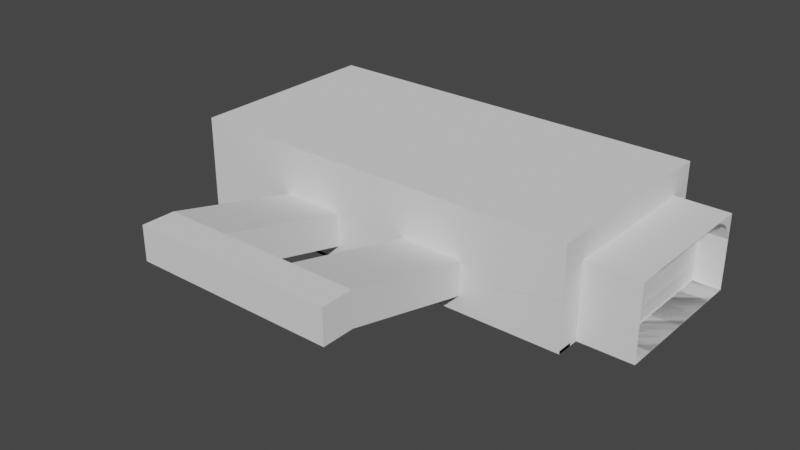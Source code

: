 # Source: unity_import_test_1.blend  (saved by Blender 2.81.16; exported with 4.5.12 LTS)
import bpy
from mathutils import Matrix  # noqa: F401  (used for matrix-valued properties, if any)

bpy.ops.wm.read_factory_settings(use_empty=True)
scene = bpy.context.scene
scene.name = 'Scene'

# ---- collections
col_collection = bpy.data.collections.new('Collection'); scene.collection.children.link(col_collection)

# ---- world
world_world = bpy.data.worlds.new('World'); scene.world = world_world
world_world.use_nodes = True; world_world.node_tree.nodes.clear()
_N = world_world.node_tree.nodes; _L = world_world.node_tree.links
n0 = _N.new('ShaderNodeOutputWorld'); n0.name = 'World Output'; n0.location = (300, 300)
n1 = _N.new('ShaderNodeBackground'); n1.name = 'Background'; n1.location = (10, 300)
n1.inputs[0].default_value = (0.05088, 0.05088, 0.05088, 1.0)
_L.new(n1.outputs[0], n0.inputs[0])
n0.is_active_output = True
world_world.color = (0.05088, 0.05088, 0.05088)
world_world.use_sun_shadow = False
world_world.sun_shadow_jitter_overblur = 0.0

# ---- meshes
me_plane_004 = bpy.data.meshes.new('Plane.004')
me_plane_004.from_pydata([(-6.163, 3.377, 0.0), (6.163, 3.377, 0.0), (-6.163, 11.38, 0.0), (6.163, 11.38, 0.0), (-6.163, -10.62, 8.0), (6.163, -10.62, 8.0), (-6.163, 11.38, 8.0), (6.163, 11.38, 8.0), (0.0, -4.0, 0.0), (0.0, 4.0, 0.0), (0.0, -4.0, 8.0), (0.0, 4.0, 8.0), (-2.0, 4.0, 0.0), (-2.0, 4.0, 8.0), (-2.0, -4.0, 0.0), (-2.149, -3.962, 7.912), (2.0, -4.0, 0.0), (2.149, -4.038, 8.088), (2.0, 4.0, 0.0), (2.0, 4.0, 8.0), (-2.149, 4.0, 0.0), (-2.149, 4.0, 8.0), (-2.149, -4.0, 0.0), (-2.149, -18.0, 8.0), (2.149, -4.0, 0.0), (2.149, -18.0, 8.0), (2.149, 4.0, 0.0), (2.149, 4.0, 8.0)], [], [(24, 26, 3, 1), (25, 5, 7, 27), (20, 2, 6, 21), (24, 1, 5, 25), (1, 3, 7, 5), (2, 0, 4, 6), (23, 22, 15), (18, 9, 11, 19), (15, 10, 11, 13), (14, 12, 9, 8), (22, 20, 12, 14), (23, 15, 13, 21), (15, 22, 8, 10), (9, 12, 13, 11), (26, 18, 19, 27), (8, 24, 17, 10), (10, 17, 19, 11), (8, 9, 18, 16), (0, 22, 23, 4), (4, 23, 21, 6), (0, 2, 20, 22), (12, 20, 21, 13), (3, 26, 27, 7), (24, 25, 17), (17, 25, 27, 19), (16, 18, 26, 24)])
_uv = me_plane_004.uv_layers.new(name='UVMap')
_uv.uv.foreach_set('vector', [0.875, 0.0, 0.875, 1.0, 1.0, 1.0, 1.0, 0.0, 0.875, 0.0, 1.0, 0.0, 1.0, 1.0, 0.875, 1.0, 0.125, 1.0, 0.0, 1.0, 0.0, 1.0, 0.125, 1.0, 0.875, 0.0, 1.0, 0.0, 1.0, 0.0, 0.875, 0.0, 1.0, 0.0, 1.0, 1.0, 1.0, 1.0, 1.0, 0.0, 0.0, 1.0, 0.0, 0.0, 0.0, 0.0, 0.0, 1.0, 0.125, 0.0, 0.125, 0.0, 0.25, 0.0, 0.75, 1.0, 0.5, 1.0, 0.5, 1.0, 0.75, 1.0, 0.25, 0.0, 0.5, 0.0, 0.5, 1.0, 0.25, 1.0, 0.25, 0.0, 0.25, 1.0, 0.5, 1.0, 0.5, 0.0, 0.125, 0.0, 0.125, 1.0, 0.25, 1.0, 0.25, 0.0, 0.125, 0.0, 0.25, 0.0, 0.25, 1.0, 0.125, 1.0, 0.25, 0.0, 0.125, 0.0, 0.0, 0.0, 0.5, 0.0, 0.5, 1.0, 0.25, 1.0, 0.25, 1.0, 0.5, 1.0, 0.875, 1.0, 0.75, 1.0, 0.75, 1.0, 0.875, 1.0, 0.0, 0.0, 0.0, 0.0, 0.75, 0.0, 0.5, 0.0, 0.5, 0.0, 0.75, 0.0, 0.75, 1.0, 0.5, 1.0, 0.5, 0.0, 0.5, 1.0, 0.75, 1.0, 0.75, 0.0, 0.0, 0.0, 0.125, 0.0, 0.125, 0.0, 0.0, 0.0, 0.0, 0.0, 0.125, 0.0, 0.125, 1.0, 0.0, 1.0, 0.0, 0.0, 0.0, 1.0, 0.125, 1.0, 0.125, 0.0, 0.25, 1.0, 0.125, 1.0, 0.125, 1.0, 0.25, 1.0, 1.0, 1.0, 0.875, 1.0, 0.875, 1.0, 1.0, 1.0, 0.875, 0.0, 0.875, 0.0, 0.75, 0.0, 0.75, 0.0, 0.875, 0.0, 0.875, 1.0, 0.75, 1.0, 0.75, 0.0, 0.75, 1.0, 0.875, 1.0, 0.875, 0.0])
me_plane_004.use_remesh_fix_poles = True
me_plane_004.use_remesh_preserve_attributes = False
me_plane_004.use_mirror_vertex_groups = False
me_plane_004.update()
me_plane_005 = bpy.data.meshes.new('Plane.005')
me_plane_005.from_pydata([(1.0, 1.0, 0.0), (-1.0, 1.0, 0.0), (1.0, -9.5, -8.0), (-1.0, -9.5, -8.0), (1.0, 1.0, -8.0), (-1.0, 1.0, -8.0)], [], [(2, 3, 5, 4), (1, 3, 2, 0), (3, 1, 5), (1, 0, 4, 5), (2, 4, 0)])
_uv = me_plane_005.uv_layers.new(name='UVMap')
_uv.uv.foreach_set('vector', [0.0, 0.0, 1.0, 0.0, 1.0, 1.0, 0.0, 1.0, 1.0, 1.0, 1.0, 0.0, 0.0, 0.0, 0.0, 1.0, 1.0, 0.0, 1.0, 1.0, 1.0, 1.0, 1.0, 1.0, 0.0, 1.0, 0.0, 1.0, 1.0, 1.0, 0.0, 0.0, 0.0, 1.0, 0.0, 1.0])
me_plane_005.use_remesh_fix_poles = True
me_plane_005.use_remesh_preserve_attributes = False
me_plane_005.use_mirror_vertex_groups = False
me_plane_005.update()
me_plane_008 = bpy.data.meshes.new('Plane.008')
me_plane_008.from_pydata([(-1.0, -2.999, 1.553e-05), (1.0, -2.999, 1.553e-05), (-1.0, 1.0, 1.553e-05), (1.0, 1.0, 1.553e-05), (-1.0, -0.9993, 1.553e-05), (-1.0, -2.048, 1.553e-05), (-1.0, 0.000337, 1.553e-05), (-1.0, -0.4995, 1.553e-05), (-1.0, -1.524, 1.553e-05), (-1.0, -2.529, 1.553e-05), (1.0, -2.529, 1.553e-05), (1.0, 0.4949, 1.553e-05), (-1.0, 0.4949, 1.553e-05), (0.0, -2.999, 1.553e-05), (0.0, 1.0, 1.553e-05), (0.0, -2.529, 3.093e-05), (0.0, 0.4949, 9.038e-05), (-0.5, 1.0, 1.553e-05), (-0.5, -0.9993, 0.0001214), (-0.5, -2.048, 2.983e-05), (-0.5, 0.000337, 9.256e-05), (-0.5, -0.4995, 0.0001214), (-0.5, -1.524, 0.0001214), (-0.5, -2.529, 2.983e-05), (-0.5, 0.4949, 9.256e-05), (-0.5, -2.999, 1.553e-05), (-1.0, 0.2476, 1.553e-05), (-0.5, 0.2476, 9.256e-05), (-1.0, 0.1148, 1.553e-05), (-0.5, 0.1148, 9.256e-05), (-0.25, -2.529, 3.038e-05), (-0.25, 0.4949, 9.147e-05), (-0.5, 0.3667, 9.256e-05), (-1.0, 0.3667, 1.553e-05), (-1.0, -2.288, 1.553e-05), (-0.5, -2.288, 2.983e-05), (-0.5, -2.168, 2.983e-05), (-1.0, -2.168, 1.553e-05), (-0.375, -2.529, 3.011e-05), (-0.375, 0.4949, 9.201e-05), (-1.0, -2.408, 1.553e-05), (-0.5, -2.408, 2.983e-05), (-0.1246, -2.529, 3.065e-05), (-0.1246, 0.4949, 9.092e-05), (1.0, -2.529, -26.87), (1.0, 0.4949, -26.87), (9.396e-08, -2.529, -26.87), (9.396e-08, 0.4949, -26.87), (-0.25, -2.529, -26.87), (-0.25, 0.4949, -26.87), (-0.375, -2.529, -26.87), (-0.375, 0.4949, -26.87), (-0.1246, -2.529, -26.87), (-0.1246, 0.4949, -26.87)], [], [(16, 11, 3, 14), (13, 1, 10, 15), (12, 24, 17, 2), (8, 22, 18, 4), (37, 36, 19, 5), (7, 21, 20, 6), (4, 18, 21, 7), (5, 19, 22, 8), (0, 25, 23, 9), (33, 32, 24, 12), (28, 29, 27, 26), (6, 20, 29, 28), (26, 27, 32, 33), (40, 41, 35, 34), (34, 35, 36, 37), (43, 31, 49, 53), (9, 23, 41, 40), (10, 11, 45, 44), (38, 30, 48, 50), (31, 39, 51, 49), (42, 15, 46, 52), (16, 43, 53, 47), (30, 42, 52, 48)])
_uv = me_plane_008.uv_layers.new(name='UVMap')
_uv.uv.foreach_set('vector', [0.5, 0.8737, 1.0, 0.8737, 1.0, 1.0, 0.5, 1.0, 0.5, 0.0, 1.0, 0.0, 1.0, 0.1175, 0.5, 0.1175, 0.0, 0.8737, 0.25, 0.8737, 0.25, 1.0, 0.0, 1.0, 0.0, 0.3689, 0.25, 0.3689, 0.25, 0.5, 0.0, 0.5, 0.0, 0.2077, 0.25, 0.2077, 0.25, 0.2377, 0.0, 0.2377, 0.0, 0.625, 0.25, 0.625, 0.25, 0.75, 0.0, 0.75, 0.0, 0.5, 0.25, 0.5, 0.25, 0.625, 0.0, 0.625, 0.0, 0.2377, 0.25, 0.2377, 0.25, 0.3689, 0.0, 0.3689, 0.0, 0.0, 0.25, 0.0, 0.25, 0.1175, 0.0, 0.1175, 0.0, 0.8416, 0.25, 0.8416, 0.25, 0.8737, 0.0, 0.8737, 0.0, 0.7786, 0.25, 0.7786, 0.25, 0.8118, 0.0, 0.8118, 0.0, 0.75, 0.25, 0.75, 0.25, 0.7786, 0.0, 0.7786, 0.0, 0.8118, 0.25, 0.8118, 0.25, 0.8416, 0.0, 0.8416, 0.0, 0.1476, 0.25, 0.1476, 0.25, 0.1776, 0.0, 0.1776, 0.0, 0.1776, 0.25, 0.1776, 0.25, 0.2077, 0.0, 0.2077, 0.4377, 0.8737, 0.375, 0.8737, 0.375, 0.8737, 0.4377, 0.8737, 0.0, 0.1175, 0.25, 0.1175, 0.25, 0.1476, 0.0, 0.1476, 0.0, 0.0, 0.0, 0.0, 0.0, 0.0, 0.0, 0.0, 0.3125, 0.1175, 0.375, 0.1175, 0.375, 0.1175, 0.3125, 0.1175, 0.375, 0.8737, 0.3125, 0.8737, 0.3125, 0.8737, 0.375, 0.8737, 0.4377, 0.1175, 0.5, 0.1175, 0.5, 0.1175, 0.4377, 0.1175, 0.5, 0.8737, 0.4377, 0.8737, 0.4377, 0.8737, 0.5, 0.8737, 0.375, 0.1175, 0.4377, 0.1175, 0.4377, 0.1175, 0.375, 0.1175])
me_plane_008.use_remesh_fix_poles = True
me_plane_008.use_remesh_preserve_attributes = False
me_plane_008.use_mirror_vertex_groups = False
me_plane_008.update()
me_plane = bpy.data.meshes.new('Plane')
me_plane.from_pydata([(-1.0, -1.0, 0.0), (1.0, -1.0, 0.0), (-1.0, 1.0, 0.0), (1.0, 1.0, 0.0), (-1.0, 0.0, 0.0), (1.0, 0.0, 0.0), (1.0, 0.5, 0.0), (-1.0, 0.5, 0.0)], [], [(7, 6, 3, 2), (0, 1, 5, 4)])
_uv = me_plane.uv_layers.new(name='UVMap')
_uv.uv.foreach_set('vector', [0.0, 0.75, 1.0, 0.75, 1.0, 1.0, 0.0, 1.0, 0.0, 0.0, 1.0, 0.0, 1.0, 0.5, 0.0, 0.5])
me_plane.use_remesh_fix_poles = True
me_plane.use_remesh_preserve_attributes = False
me_plane.use_mirror_vertex_groups = False
me_plane.update()
me_plane_002 = bpy.data.meshes.new('Plane.002')
me_plane_002.from_pydata([(-1.0, -1.0, 0.0), (1.0, -1.0, 0.0), (-1.0, 1.0, 0.0), (1.0, 1.0, 0.0), (0.0, -1.0, 0.0), (0.0, 1.0, 0.0), (-0.5, 1.0, 0.0), (-0.5, -1.0, 0.0)], [], [(4, 1, 3, 5), (0, 7, 6, 2)])
_uv = me_plane_002.uv_layers.new(name='UVMap')
_uv.uv.foreach_set('vector', [0.5, 0.0, 1.0, 0.0, 1.0, 1.0, 0.5, 1.0, 0.0, 0.0, 0.25, 0.0, 0.25, 1.0, 0.0, 1.0])
me_plane_002.use_remesh_fix_poles = True
me_plane_002.use_remesh_preserve_attributes = False
me_plane_002.use_mirror_vertex_groups = False
me_plane_002.update()
me_grid_002 = bpy.data.meshes.new('Grid.002')
me_grid_002.from_pydata([(-50.0, -50.0, 0.0), (50.0, -50.0, 0.0), (-50.0, 50.0, 0.0), (50.0, 50.0, 0.0)], [], [(0, 1, 3, 2)])
_uv = me_grid_002.uv_layers.new(name='UVMap')
_uv.uv.foreach_set('vector', [0.0, 0.0, 1.0, 0.0, 1.0, 1.0, 0.0, 1.0])
me_grid_002.use_remesh_fix_poles = True
me_grid_002.use_remesh_preserve_attributes = False
me_grid_002.use_mirror_vertex_groups = False
me_grid_002.update()
me_plane_006 = bpy.data.meshes.new('Plane.006')
me_plane_006.from_pydata([(1.0, -0.9993, 1.553e-05), (1.0, -2.048, 1.553e-05), (1.0, 0.000337, 1.553e-05), (1.0, -0.4995, 1.553e-05), (1.0, -1.524, 1.553e-05), (1.0, -2.529, 1.553e-05), (1.0, 0.4949, 1.553e-05), (0.0, -2.529, 3.093e-05), (0.0, 0.4949, 9.038e-05), (-0.5, -0.9993, 0.0001214), (-0.5, -2.048, 2.983e-05), (-0.5, 0.000337, 9.256e-05), (-0.5, -0.4995, 0.0001214), (-0.5, -1.524, 0.0001214), (-0.5, -2.529, 2.983e-05), (-0.5, 0.4949, 9.256e-05), (1.0, 0.2476, 1.553e-05), (-0.5, 0.2476, 9.256e-05), (1.0, 0.1148, 1.553e-05), (-0.5, 0.1148, 9.256e-05), (1.0, 0.3667, 1.553e-05), (-0.5, 0.3667, 9.256e-05), (-0.25, 0.3667, 9.147e-05), (1.0, -2.288, 1.553e-05), (-0.5, -2.288, 2.983e-05), (1.0, -2.168, 1.553e-05), (-0.5, -2.168, 2.983e-05), (-0.375, -2.529, 3.011e-05), (-0.375, 0.4949, 9.201e-05), (-0.375, 0.2476, 9.201e-05), (-0.375, -2.288, 3.011e-05), (1.0, -2.408, 1.553e-05), (-0.5, -2.408, 2.983e-05), (-0.25, -2.408, 3.038e-05), (1.0, -0.9993, -26.87), (1.0, -2.048, -26.87), (1.0, 0.000337, -26.87), (1.0, -0.4995, -26.87), (1.0, -1.524, -26.87), (1.0, -2.529, -26.87), (1.0, 0.4949, -26.87), (9.396e-08, -2.529, -26.87), (9.396e-08, 0.4949, -26.87), (-0.5, -0.9993, -26.87), (-0.5, -2.048, -26.87), (-0.5, 0.000337, -26.87), (-0.5, -0.4995, -26.87), (-0.5, -1.524, -26.87), (-0.5, -2.529, -26.87), (-0.5, 0.4949, -26.87), (1.0, 0.2476, -26.87), (-0.5, 0.2476, -26.87), (1.0, 0.1148, -26.87), (-0.5, 0.1148, -26.87), (-0.25, -2.529, -26.87), (-0.25, 0.4949, -26.87), (1.0, 0.3667, -26.87), (-0.5, 0.3667, -26.87), (-0.25, 0.3667, -26.87), (1.0, -2.288, -26.87), (-0.5, -2.288, -26.87), (1.0, -2.168, -26.87), (-0.5, -2.168, -26.87), (-0.375, -2.529, -26.87), (-0.375, 0.4949, -26.87), (-0.375, 0.2476, -26.87), (-0.375, -2.288, -26.87), (1.0, -2.408, -26.87), (-0.5, -2.408, -26.87), (-0.25, -2.408, -26.87), (-0.1246, -2.529, -26.87), (-0.1246, 0.4949, -26.87), (1.0, 0.4949, -13.43), (4.698e-08, 0.4949, -13.43), (1.0, -2.168, -13.43), (1.0, -2.288, -13.43), (1.0, -1.524, -13.43), (1.0, -2.048, -13.43), (1.0, -2.529, -13.43), (1.0, -2.408, -13.43), (1.0, 0.2476, -13.43), (1.0, 0.1148, -13.43), (-0.25, 0.3667, -13.43), (1.0, -0.9993, -13.43), (-0.375, 0.2476, -13.43), (1.0, 0.3667, -13.43), (-0.25, -2.408, -13.43), (-0.375, -2.288, -13.43), (1.0, 0.000337, -13.43), (4.698e-08, -2.529, -13.43), (1.0, -0.4995, -13.43), (-0.5, -1.524, -13.43), (-0.5, -0.9993, -13.43), (-0.5, -0.4995, -13.43), (-0.5, -2.048, 2.983e-05), (-0.5, -2.048, -26.87), (-0.5, -2.048, -13.43), (-0.5, 0.000337, 9.256e-05), (-0.5, 0.000337, -26.87), (-0.5, 0.000337, -13.43)], [(96, 94), (95, 96), (99, 98), (97, 99)], [(26, 24, 60, 62), (77, 76, 38, 35), (75, 74, 61, 59), (15, 21, 57, 49), (72, 73, 42, 40), (78, 79, 67, 39), (81, 80, 50, 52), (73, 82, 58, 42), (32, 14, 48, 68), (17, 19, 53, 51), (76, 83, 34, 38), (82, 84, 65, 58), (14, 27, 63, 48), (80, 85, 56, 50), (29, 11, 45, 65, 84), (28, 15, 49, 64), (21, 17, 51, 57), (10, 30, 87, 66, 44), (74, 77, 35, 61), (87, 86, 69, 66), (85, 72, 40, 56), (88, 81, 52, 36), (86, 89, 41, 69), (92, 91, 47, 43), (19, 11, 45, 53), (90, 88, 36, 37), (10, 26, 62, 44), (79, 75, 59, 67), (11, 12, 93, 46, 45), (93, 92, 43, 46), (24, 32, 68, 60), (13, 10, 44, 47, 91), (89, 78, 39, 41), (83, 90, 37, 34), (63, 54, 70, 41, 69, 66, 44, 62, 60, 68, 48), (49, 57, 51, 53, 45, 65, 58, 42, 71, 55, 64), (0, 3, 90, 83), (7, 5, 78, 89), (31, 23, 75, 79), (3, 2, 88, 90), (33, 7, 89, 86), (2, 18, 81, 88), (20, 6, 72, 85), (30, 33, 86, 87), (25, 1, 77, 74), (16, 20, 85, 80), (22, 29, 84, 82), (4, 0, 83, 76), (8, 22, 82, 73), (18, 16, 80, 81), (5, 31, 79, 78), (6, 8, 73, 72), (23, 25, 74, 75), (1, 4, 76, 77), (12, 9, 92, 93), (9, 13, 91, 92)])
_uv = me_plane_006.uv_layers.new(name='UVMap')
_uv.uv.foreach_set('vector', [0.25, 0.2077, 0.25, 0.1776, 0.25, 0.1776, 0.25, 0.2077, 0.0, 0.0, 0.0, 0.0, 0.0, 0.0, 0.0, 0.0, 0.0, 0.0, 0.0, 0.0, 0.0, 0.0, 0.0, 0.0, 0.25, 0.8737, 0.25, 0.8416, 0.25, 0.8416, 0.25, 0.8737, 1.0, 0.8737, 0.5, 0.8737, 0.5, 0.8737, 1.0, 0.8737, 0.0, 0.0, 0.0, 0.0, 0.0, 0.0, 0.0, 0.0, 0.0, 0.0, 0.0, 0.0, 0.0, 0.0, 0.0, 0.0, 0.0, 0.0, 0.0, 0.0, 0.0, 0.0, 0.0, 0.0, 0.25, 0.1476, 0.25, 0.1175, 0.25, 0.1175, 0.25, 0.1476, 0.25, 0.8118, 0.25, 0.7786, 0.25, 0.7786, 0.25, 0.8118, 0.0, 0.0, 0.0, 0.0, 0.0, 0.0, 0.0, 0.0, 0.0, 0.0, 0.0, 0.0, 0.0, 0.0, 0.0, 0.0, 0.25, 0.1175, 0.3125, 0.1175, 0.3125, 0.1175, 0.25, 0.1175, 0.0, 0.0, 0.0, 0.0, 0.0, 0.0, 0.0, 0.0, 0.0, 0.0, 0.0, 0.0, 0.0, 0.0, 0.0, 0.0, 0.0, 0.0, 0.3125, 0.8737, 0.25, 0.8737, 0.25, 0.8737, 0.3125, 0.8737, 0.25, 0.8416, 0.25, 0.8118, 0.25, 0.8118, 0.25, 0.8416, 0.0, 0.0, 0.0, 0.0, 0.0, 0.0, 0.0, 0.0, 0.0, 0.0, 0.0, 0.0, 0.0, 0.0, 0.0, 0.0, 0.0, 0.0, 0.0, 0.0, 0.0, 0.0, 0.0, 0.0, 0.0, 0.0, 0.0, 0.0, 0.0, 0.0, 0.0, 0.0, 0.0, 0.0, 0.0, 0.0, 0.0, 0.0, 0.0, 0.0, 0.0, 0.0, 0.0, 0.0, 0.0, 0.0, 0.0, 0.0, 0.0, 0.0, 0.25, 0.5, 0.25, 0.3689, 0.25, 0.3689, 0.25, 0.5, 0.25, 0.7786, 0.25, 0.75, 0.25, 0.75, 0.25, 0.7786, 0.0, 0.0, 0.0, 0.0, 0.0, 0.0, 0.0, 0.0, 0.25, 0.2377, 0.25, 0.2077, 0.25, 0.2077, 0.25, 0.2377, 0.0, 0.0, 0.0, 0.0, 0.0, 0.0, 0.0, 0.0, 0.25, 0.75, 0.25, 0.625, 0.25, 0.625, 0.25, 0.625, 0.25, 0.75, 0.25, 0.625, 0.25, 0.5, 0.25, 0.5, 0.25, 0.625, 0.25, 0.1776, 0.25, 0.1476, 0.25, 0.1476, 0.25, 0.1776, 0.25, 0.3689, 0.25, 0.2377, 0.25, 0.2377, 0.25, 0.3689, 0.25, 0.3689, 0.5, 0.1175, 1.0, 0.1175, 1.0, 0.1175, 0.5, 0.1175, 0.0, 0.0, 0.0, 0.0, 0.0, 0.0, 0.0, 0.0, 0.3125, 0.1175, 0.375, 0.1175, 0.4377, 0.1175, 0.5, 0.1175, 0.0, 0.0, 0.0, 0.0, 0.0, 0.0, 0.25, 0.2077, 0.25, 0.1776, 0.25, 0.1476, 0.25, 0.1175, 0.25, 0.8737, 0.25, 0.8416, 0.25, 0.8118, 0.25, 0.7786, 0.25, 0.75, 0.0, 0.0, 0.0, 0.0, 0.0, 0.0, 0.4377, 0.8737, 0.375, 0.8737, 0.3125, 0.8737, 0.0, 0.0, 0.0, 0.0, 0.0, 0.0, 0.0, 0.0, 0.5, 0.1175, 1.0, 0.1175, 1.0, 0.1175, 0.5, 0.1175, 0.0, 0.0, 0.0, 0.0, 0.0, 0.0, 0.0, 0.0, 0.0, 0.0, 0.0, 0.0, 0.0, 0.0, 0.0, 0.0, 0.0, 0.0, 0.0, 0.0, 0.0, 0.0, 0.0, 0.0, 0.0, 0.0, 0.0, 0.0, 0.0, 0.0, 0.0, 0.0, 0.0, 0.0, 0.0, 0.0, 0.0, 0.0, 0.0, 0.0, 0.0, 0.0, 0.0, 0.0, 0.0, 0.0, 0.0, 0.0, 0.0, 0.0, 0.0, 0.0, 0.0, 0.0, 0.0, 0.0, 0.0, 0.0, 0.0, 0.0, 0.0, 0.0, 0.0, 0.0, 0.0, 0.0, 0.0, 0.0, 0.0, 0.0, 0.0, 0.0, 0.0, 0.0, 0.0, 0.0, 0.0, 0.0, 0.0, 0.0, 0.0, 0.0, 0.0, 0.0, 0.0, 0.0, 0.0, 0.0, 0.0, 0.0, 0.0, 0.0, 0.0, 0.0, 0.0, 0.0, 0.0, 0.0, 0.0, 0.0, 0.0, 0.0, 0.0, 0.0, 1.0, 0.8737, 0.5, 0.8737, 0.5, 0.8737, 1.0, 0.8737, 0.0, 0.0, 0.0, 0.0, 0.0, 0.0, 0.0, 0.0, 0.0, 0.0, 0.0, 0.0, 0.0, 0.0, 0.0, 0.0, 0.25, 0.625, 0.25, 0.5, 0.25, 0.5, 0.25, 0.625, 0.25, 0.5, 0.25, 0.3689, 0.25, 0.3689, 0.25, 0.5])
me_plane_006.use_remesh_fix_poles = True
me_plane_006.use_remesh_preserve_attributes = False
me_plane_006.use_mirror_vertex_groups = False
me_plane_006.update()
me_plane_007 = bpy.data.meshes.new('Plane.007')
me_plane_007.from_pydata([(0.0, -2.999, 1.553e-05), (0.0, 1.0, 1.553e-05), (0.0, -2.529, 3.093e-05), (0.0, 0.4949, 9.038e-05), (-0.5, 1.0, 1.553e-05), (-0.5, -2.048, 2.983e-05), (-0.5, 0.000337, 9.256e-05), (-0.5, -2.999, 1.553e-05), (-0.5, 0.2476, 9.256e-05), (-0.5, 0.1148, 9.256e-05), (-0.5, 0.3667, 9.256e-05), (-0.5, -2.288, 2.983e-05), (-0.5, -2.168, 2.983e-05), (-0.375, 0.2476, 9.201e-05), (-0.375, -2.288, 3.011e-05), (-0.5, -2.408, 2.983e-05), (-0.25, -2.408, 3.038e-05), (0.4034, 1.0, 149.9), (0.001738, 1.0, 200.0), (0.2017, 1.0, 149.9), (-0.4991, 1.0, 200.0), (0.4027, 1.0, 49.86), (-3.338e-06, 1.0, 0.004082), (-0.5, 1.0, 0.004082), (0.2014, 1.0, 49.86), (0.4152, 1.0, 81.02), (0.4152, 1.0, 118.5), (0.2076, 1.0, 118.5), (0.2076, 1.0, 81.02), (2.941e-07, -3.0, 200.0), (-5.564e-08, -3.0, 0.004082), (-0.5, -3.0, 0.004082), (-0.5, -3.0, 200.0), (2.941e-07, 1.0, 200.0), (2.941e-07, -3.0, 200.0), (-0.5, -3.0, 200.0), (-0.5, 1.0, 200.0), (0.02611, 1.0, 175.0), (0.02519, 1.0, 24.86), (0.3114, 1.0, 99.77), (-0.25, -3.0, 100.0), (-0.25, -1.0, 206.2)], [], [(7, 0, 2, 16, 14, 5, 12, 11, 15), (24, 23, 38), (27, 28, 39), (29, 30, 40), (36, 33, 41), (4, 10, 8, 9, 6, 13, 3, 1), (19, 17, 37), (17, 18, 37), (18, 20, 37), (20, 19, 37), (23, 22, 38), (22, 21, 38), (21, 24, 38), (28, 25, 39), (25, 26, 39), (26, 27, 39), (30, 31, 40), (31, 32, 40), (32, 29, 40), (33, 34, 41), (34, 35, 41), (35, 36, 41)])
_uv = me_plane_007.uv_layers.new(name='UVMap')
_uv.uv.foreach_set('vector', [0.25, 0.0, 0.5, 0.0, 0.0, 0.0, 0.0, 0.0, 0.0, 0.0, 0.0, 0.0, 0.0, 0.0, 0.0, 0.0, 0.0, 0.0, 0.0, 0.0, 0.0, 0.0, 0.0, 0.0, 0.0, 0.0, 0.0, 0.0, 0.0, 0.0, 0.0, 0.5, 1.0, 0.5, 0.5, 0.625, 0.25, 0.0, 0.5, 0.0, 0.375, 0.5, 0.25, 1.0, 0.0, 0.0, 0.0, 0.0, 0.0, 0.0, 0.0, 0.0, 0.0, 0.0, 0.5, 0.8737, 0.5, 1.0, 0.0, 0.0, 0.0, 0.0, 0.0, 0.0, 0.0, 0.0, 0.0, 0.0, 0.0, 0.0, 0.0, 0.0, 0.0, 0.0, 0.0, 0.0, 0.0, 0.0, 0.0, 0.0, 0.0, 0.0, 0.0, 0.0, 0.0, 0.0, 0.0, 0.0, 0.0, 0.0, 0.0, 0.0, 0.0, 0.0, 0.0, 0.0, 0.0, 0.0, 0.0, 0.0, 0.0, 0.0, 0.0, 0.0, 0.0, 0.0, 0.0, 0.0, 0.0, 0.0, 0.0, 0.0, 0.0, 0.0, 0.0, 0.0, 0.0, 0.0, 1.0, 0.5, 1.0, 0.75, 0.5, 0.625, 1.0, 0.75, 0.0, 0.75, 0.5, 0.625, 0.0, 0.75, 0.0, 0.5, 0.5, 0.625, 0.5, 0.0, 0.5, 1.0, 0.375, 0.5, 0.5, 1.0, 0.25, 1.0, 0.375, 0.5, 0.25, 1.0, 0.25, 0.0, 0.375, 0.5])
me_plane_007.use_remesh_fix_poles = True
me_plane_007.use_remesh_preserve_attributes = False
me_plane_007.use_mirror_vertex_groups = False
me_plane_007.update()
me_plane_009 = bpy.data.meshes.new('Plane.009')
me_plane_009.from_pydata([(1.0, 0.4949, -13.43), (4.698e-08, 0.4949, -13.43), (1.0, -2.168, -13.43), (1.0, -2.288, -13.43), (1.0, -1.524, -13.43), (1.0, -2.048, -13.43), (1.0, -2.529, -13.43), (1.0, -2.408, -13.43), (1.0, 0.2476, -13.43), (1.0, 0.1148, -13.43), (-0.25, 0.3667, -13.43), (1.0, -0.9993, -13.43), (-0.375, 0.2476, -13.43), (1.0, 0.3667, -13.43), (-0.25, -2.408, -13.43), (-0.375, -2.288, -13.43), (1.0, 0.000337, -13.43), (4.698e-08, -2.529, -13.43), (1.0, -0.4995, -13.43), (-0.5, -1.524, -13.43), (-0.5, -0.9993, -13.43), (-0.5, -0.4995, -13.43), (-0.5, -2.048, -13.43), (-0.5, 0.000337, -13.43)], [], [(18, 16, 9, 8, 13, 0, 1, 10, 12, 23, 21, 20, 19, 22, 15, 14, 17, 6, 7, 3, 2, 5, 4, 11)])
_uv = me_plane_009.uv_layers.new(name='UVMap')
_uv.uv.foreach_set('vector', [0.0, 0.0, 0.0, 0.0, 0.0, 0.0, 0.0, 0.0, 0.0, 0.0, 0.0, 0.0, 0.0, 0.0, 0.0, 0.0, 0.0, 0.0, 0.0, 0.0, 0.0, 0.0, 0.0, 0.0, 0.0, 0.0, 0.0, 0.0, 0.0, 0.0, 0.0, 0.0, 0.0, 0.0, 0.0, 0.0, 0.0, 0.0, 0.0, 0.0, 0.0, 0.0, 0.0, 0.0, 0.0, 0.0, 0.0, 0.0])
me_plane_009.use_remesh_fix_poles = True
me_plane_009.use_remesh_preserve_attributes = False
me_plane_009.use_mirror_vertex_groups = False
me_plane_009.update()
me_grid = bpy.data.meshes.new('Grid')
me_grid.from_pydata([(-50.0, -50.0, 0.0), (50.0, -50.0, 0.0), (-50.0, 50.0, 0.0), (50.0, 50.0, 0.0), (-50.0, -50.0, 1.531), (50.0, -50.0, 1.531), (-50.0, 50.0, 1.531), (50.0, 50.0, 1.531)], [], [(0, 2, 3, 1), (4, 5, 7, 6), (3, 2, 6, 7), (2, 0, 4, 6), (1, 3, 7, 5), (0, 1, 5, 4)])
_uv = me_grid.uv_layers.new(name='UVMap')
_uv.uv.foreach_set('vector', [0.0, 0.0, 0.0, 1.0, 1.0, 1.0, 1.0, 0.0, 0.0, 0.0, 1.0, 0.0, 1.0, 1.0, 0.0, 1.0, 1.0, 1.0, 0.0, 1.0, 0.0, 1.0, 1.0, 1.0, 0.0, 1.0, 0.0, 0.0, 0.0, 0.0, 0.0, 1.0, 1.0, 0.0, 1.0, 1.0, 1.0, 1.0, 1.0, 0.0, 0.0, 0.0, 1.0, 0.0, 1.0, 0.0, 0.0, 0.0])
me_grid.use_remesh_fix_poles = True
me_grid.use_remesh_preserve_attributes = False
me_grid.use_mirror_vertex_groups = False
me_grid.update()
me_cube_001 = bpy.data.meshes.new('Cube.001')
me_cube_001.from_pydata([(-1.0, -1.0, -1.0), (-1.0, -1.0, 1.0), (-1.0, 1.0, -1.0), (-1.0, 1.0, 1.0), (1.0, -1.0, -1.0), (1.0, -1.0, 1.0), (1.0, 1.0, -1.0), (1.0, 1.0, 1.0)], [], [(0, 1, 3, 2), (2, 3, 7, 6), (6, 7, 5, 4), (4, 5, 1, 0), (2, 6, 4, 0), (7, 3, 1, 5)])
_uv = me_cube_001.uv_layers.new(name='UVMap')
_uv.uv.foreach_set('vector', [0.375, 0.0, 0.625, 0.0, 0.625, 0.25, 0.375, 0.25, 0.375, 0.25, 0.625, 0.25, 0.625, 0.5, 0.375, 0.5, 0.375, 0.5, 0.625, 0.5, 0.625, 0.75, 0.375, 0.75, 0.375, 0.75, 0.625, 0.75, 0.625, 1.0, 0.375, 1.0, 0.125, 0.5, 0.375, 0.5, 0.375, 0.75, 0.125, 0.75, 0.625, 0.5, 0.875, 0.5, 0.875, 0.75, 0.625, 0.75])
me_cube_001.use_remesh_fix_poles = True
me_cube_001.use_remesh_preserve_attributes = False
me_cube_001.use_mirror_vertex_groups = False
me_cube_001.update()
me_plane_001 = bpy.data.meshes.new('Plane.001')
me_plane_001.from_pydata([(-4.0, -1.0, 2.861e-06), (-4.0, 1.0, 2.861e-06), (-1.5, 0.5015, 2.861e-06), (-1.5, -0.4985, 2.861e-06), (-1.5, 0.1899, 2.861e-06), (-1.5, -0.1851, 2.861e-06), (0.1856, -1.0, 2.861e-06), (0.5928, -1.0, 2.861e-06), (0.5928, 1.0, 2.861e-06), (0.1856, 1.0, 2.861e-06), (0.1856, 0.5015, 2.861e-06), (0.1856, -0.4985, 2.861e-06), (0.1856, 0.1899, 2.861e-06), (0.1856, -0.1851, 2.861e-06), (-3.11, 0.5033, 16.47), (-1.425, 0.5033, 16.47), (-3.11, 0.5033, 16.47), (-1.425, 0.5033, 16.47), (0.994, -1.0, 2.861e-06), (0.994, 1.0, 2.861e-06), (0.994, 0.5015, 2.861e-06), (0.994, -0.4985, 2.861e-06), (0.994, 0.1899, 2.861e-06), (0.994, -0.1851, 2.861e-06), (-0.4915, -0.4985, 2.861e-06), (-1.496, -1.0, 2.861e-06), (-0.9957, -0.4985, 2.861e-06), (-2.748, -1.0, 2.861e-06), (-0.4932, 0.5015, 2.861e-06), (-1.5, 1.0, 2.861e-06), (-2.75, 1.0, 2.861e-06), (-0.9966, 0.5015, 2.861e-06), (-0.462, 0.1899, 2.861e-06), (-0.462, -0.1851, 2.861e-06), (-0.981, -0.1851, 2.861e-06), (-0.981, 0.1899, 2.861e-06), (-4.0, 0.0, 2.861e-06), (-4.0, 0.5, 2.861e-06), (-1.5, -0.1543, 2.861e-06), (-1.5, 0.1582, 2.861e-06), (-2.75, -0.7493, 2.861e-06), (-1.5, 0.002381, 2.861e-06), (-2.75, 0.7507, 2.861e-06), (-4.0, -0.5, 2.861e-06), (-4.0, 0.75, 2.861e-06), (-1.5, 0.01778, 2.861e-06), (-1.5, 0.3298, 2.861e-06), (-2.125, -0.6239, 2.861e-06), (-1.5, 0.09613, 2.861e-06), (-2.125, 0.6261, 2.861e-06), (-4.0, -0.25, 2.861e-06), (-4.0, 0.25, 2.861e-06), (-1.5, -0.3264, 2.861e-06), (-1.5, -0.01347, 2.861e-06), (-3.375, -0.8746, 2.861e-06), (-1.5, -0.09137, 2.861e-06), (-3.375, 0.8754, 2.861e-06), (-4.0, -0.75, 2.861e-06)], [(6, 7), (8, 9)], [(24, 11, 6, 25), (3, 47, 40, 54, 0, 57, 43, 50, 36, 51, 37, 44, 1, 56, 42, 49, 2, 46, 39, 53, 5, 55, 41, 48, 4, 45, 38, 52), (28, 29, 9, 10), (33, 32, 12, 13), (14, 15, 17, 16), (10, 9, 19, 20), (13, 12, 22, 23), (12, 11, 21, 22), (10, 13, 23, 20), (6, 11, 21, 18), (3, 26, 27, 0, 54, 40, 47), (2, 49, 42, 56, 1, 30, 31), (5, 55, 41, 48, 4, 35, 34)])
_uv = me_plane_001.uv_layers.new(name='UVMap')
_uv.uv.foreach_set('vector', [0.0, 0.0, 0.0, 0.0, 0.0, 0.0, 0.0, 0.0, 0.0, 0.0, 0.0, 0.0, 0.0, 0.0, 0.0, 0.0, 0.0, 0.0, 0.0, 0.0, 0.0, 0.0, 0.0, 0.0, 0.0, 0.0, 0.0, 0.0, 0.0, 0.0, 0.0, 0.0, 0.0, 0.0, 0.0, 0.0, 0.0, 0.0, 0.0, 0.0, 0.0, 0.0, 0.0, 0.0, 0.0, 0.0, 0.0, 0.0, 0.0, 0.0, 0.0, 0.0, 0.0, 0.0, 0.0, 0.0, 0.0, 0.0, 0.0, 0.0, 0.0, 0.0, 0.0, 0.0, 0.0, 0.0, 0.0, 0.0, 0.0, 0.0, 0.0, 0.0, 0.0, 0.0, 0.0, 0.0, 0.0, 0.0, 0.0, 0.0, 0.0, 0.0, 0.0, 0.0, 0.0, 0.0, 0.0, 0.0, 0.0, 0.0, 0.0, 0.0, 0.0, 0.0, 0.0, 0.0, 0.0, 0.0, 0.0, 0.0, 0.0, 0.0, 0.0, 0.0, 0.0, 0.0, 0.0, 0.0, 0.0, 0.0, 0.0, 0.0, 0.0, 0.0, 0.0, 0.0, 0.0, 0.0, 0.0, 0.0, 0.0, 0.0, 0.0, 0.0, 0.0, 0.0, 0.0, 0.0, 0.0, 0.0, 0.0, 0.0, 0.0, 0.0, 0.0, 0.0, 0.0, 0.0, 0.0, 0.0, 0.0, 0.0, 0.0, 0.0, 0.0, 0.0, 0.0, 0.0, 0.0, 0.0, 0.0, 0.0, 0.0, 0.0, 0.0, 0.0, 0.0, 0.0, 0.0, 0.0, 0.0, 0.0, 0.0, 0.0, 0.0, 0.0, 0.0, 0.0, 0.0, 0.0])
me_plane_001.use_remesh_fix_poles = True
me_plane_001.use_remesh_preserve_attributes = False
me_plane_001.use_mirror_vertex_groups = False
me_plane_001.update()
me_plane_003 = bpy.data.meshes.new('Plane.003')
me_plane_003.from_pydata([(-1.5, 0.5015, 2.861e-06), (-1.5, -0.4985, 2.861e-06), (-1.5, 0.1899, 2.861e-06), (-1.5, -0.1851, 2.861e-06), (0.1856, 0.5015, 2.861e-06), (0.1856, -0.4985, 2.861e-06), (0.1856, 0.1899, 2.861e-06), (0.1856, -0.1851, 2.861e-06), (-3.11, 0.5015, 13.27), (-3.11, -0.4985, 13.27), (-3.11, -0.1851, 13.27), (-3.11, 0.1899, 13.27), (-1.425, 0.5015, 13.27), (-1.425, -0.4985, 13.27), (-1.425, -0.1851, 13.27), (-1.425, 0.1899, 13.27), (-3.11, -0.5003, 16.47), (-1.425, -0.5003, 16.47), (-3.11, 0.5033, 16.47), (-1.425, 0.5033, 16.47), (-3.11, 0.5033, 16.47), (-1.425, 0.5033, 16.47), (-0.9834, 0.1899, 2.861e-06), (-0.9834, -0.1851, 2.861e-06), (-2.594, -0.1851, 13.27), (-2.594, 0.1899, 13.27), (-0.4641, 0.1899, 2.861e-06), (-2.075, -0.1851, 13.27), (-2.075, 0.1899, 13.27), (-0.4641, -0.1851, 2.861e-06), (-0.4926, -0.4985, 2.861e-06), (-2.103, -0.4985, 13.27), (-2.103, -0.5003, 16.47), (-2.103, 0.5033, 16.47), (-0.9963, -0.4985, 2.861e-06), (-2.607, -0.4985, 13.27), (-2.607, -0.5003, 16.47), (-2.607, 0.5033, 16.47), (-0.9998, 0.5015, 2.861e-06), (-2.61, 0.5015, 13.27), (-2.61, 0.5033, 16.47), (-0.5, 0.5015, 2.861e-06), (-2.11, 0.5015, 13.27), (-2.11, 0.5033, 16.47)], [], [(41, 4, 12, 42), (34, 1, 9, 35), (15, 12, 4, 6), (11, 2, 0, 8), (9, 1, 3, 10), (13, 14, 7, 5), (23, 24, 10, 3), (35, 9, 16, 36), (42, 12, 19, 43), (22, 2, 11, 25), (13, 17, 14), (21, 12, 15), (14, 17, 21, 15), (36, 16, 20, 37), (24, 25, 11, 10), (9, 10, 11, 8, 20, 16), (27, 28, 25, 24), (26, 22, 25, 28), (29, 27, 24, 23), (7, 14, 27, 29), (6, 26, 28, 15), (14, 15, 28, 27), (17, 32, 33, 21), (13, 31, 32, 17), (5, 30, 31, 13), (32, 36, 37, 33), (31, 35, 36, 32), (30, 34, 35, 31), (8, 39, 40, 18), (0, 38, 39, 8), (39, 42, 43, 40), (38, 41, 42, 39)])
_uv = me_plane_003.uv_layers.new(name='UVMap')
_uv.uv.foreach_set('vector', [0.0, 0.0, 0.0, 0.0, 0.0, 0.0, 0.0, 0.0, 0.0, 0.0, 0.0, 0.0, 0.0, 0.0, 0.0, 0.0, 0.0, 0.0, 0.0, 0.0, 0.0, 0.0, 0.0, 0.0, 0.0, 0.0, 0.0, 0.0, 0.0, 0.0, 0.0, 0.0, 0.0, 0.0, 0.0, 0.0, 0.0, 0.0, 0.0, 0.0, 0.0, 0.0, 0.0, 0.0, 0.0, 0.0, 0.0, 0.0, 0.0, 0.0, 0.0, 0.0, 0.0, 0.0, 0.0, 0.0, 0.0, 0.0, 0.0, 0.0, 0.0, 0.0, 0.0, 0.0, 0.0, 0.0, 0.0, 0.0, 0.0, 0.0, 0.0, 0.0, 0.0, 0.0, 0.0, 0.0, 0.0, 0.0, 0.0, 0.0, 0.0, 0.0, 0.0, 0.0, 0.0, 0.0, 0.0, 0.0, 0.0, 0.0, 0.0, 0.0, 0.0, 0.0, 0.0, 0.0, 0.0, 0.0, 0.0, 0.0, 0.0, 0.0, 0.0, 0.0, 0.0, 0.0, 0.0, 0.0, 0.0, 0.0, 0.0, 0.0, 0.0, 0.0, 0.0, 0.0, 0.0, 0.0, 0.0, 0.0, 0.0, 0.0, 0.0, 0.0, 0.0, 0.0, 0.0, 0.0, 0.0, 0.0, 0.0, 0.0, 0.0, 0.0, 0.0, 0.0, 0.0, 0.0, 0.0, 0.0, 0.0, 0.0, 0.0, 0.0, 0.0, 0.0, 0.0, 0.0, 0.0, 0.0, 0.0, 0.0, 0.0, 0.0, 0.0, 0.0, 0.0, 0.0, 0.0, 0.0, 0.0, 0.0, 0.0, 0.0, 0.0, 0.0, 0.0, 0.0, 0.0, 0.0, 0.0, 0.0, 0.0, 0.0, 0.0, 0.0, 0.0, 0.0, 0.0, 0.0, 0.0, 0.0, 0.0, 0.0, 0.0, 0.0, 0.0, 0.0, 0.0, 0.0, 0.0, 0.0, 0.0, 0.0, 0.0, 0.0, 0.0, 0.0, 0.0, 0.0, 0.0, 0.0, 0.0, 0.0, 0.0, 0.0, 0.0, 0.0, 0.0, 0.0, 0.0, 0.0, 0.0, 0.0, 0.0, 0.0, 0.0, 0.0, 0.0, 0.0, 0.0, 0.0, 0.0, 0.0, 0.0, 0.0, 0.0, 0.0, 0.0, 0.0, 0.0, 0.0, 0.0, 0.0, 0.0, 0.0, 0.0, 0.0, 0.0, 0.0, 0.0, 0.0, 0.0, 0.0, 0.0, 0.0, 0.0, 0.0, 0.0, 0.0, 0.0, 0.0, 0.0, 0.0, 0.0, 0.0])
me_plane_003.use_remesh_fix_poles = True
me_plane_003.use_remesh_preserve_attributes = False
me_plane_003.use_mirror_vertex_groups = False
me_plane_003.update()

# ---- objects
ob_plane_004 = bpy.data.objects.new('Plane.004', me_plane_004)
ob_plane_005 = bpy.data.objects.new('Plane.005', me_plane_005)
ob_plane = bpy.data.objects.new('Plane', me_plane_008)
ob_plane_002 = bpy.data.objects.new('Plane.002', me_plane)
ob_plane_003 = bpy.data.objects.new('Plane.003', me_plane_002)
ob_grid_002 = bpy.data.objects.new('Grid.002', me_grid_002)
ob_plane_007 = bpy.data.objects.new('Plane.007', me_plane_006)
ob_stripe = bpy.data.objects.new('Stripe', me_plane_007)
ob_forcefield = bpy.data.objects.new('forcefield', me_plane_009)
ob_grid = bpy.data.objects.new('Grid', me_grid)
ob_cube = bpy.data.objects.new('Cube', me_cube_001)
ob_plane_001 = bpy.data.objects.new('Plane.001', me_plane_001)
ob_plane_006 = bpy.data.objects.new('Plane.006', me_plane_003)

# ---- transforms, parenting, visibility, modifiers, constraints
ob_plane_004.location = (0.0, 12.0, 8.0)
ob_plane_004.scale = (8.0, -1.0, -1.0)
ob_plane_004.lineart.crease_threshold = 0.0
ob_plane_005.location = (-96.0, 12.0, 8.0)
ob_plane_005.scale = (4.0, -4.0, 1.0)
ob_plane_005.lineart.crease_threshold = 0.0
ob_plane.location = (100.0, 25.0, 25.0)
ob_plane.rotation_euler = (0.0, 1.571, 0.0)
ob_plane.scale = (25.0, -25.0, -1.0)
ob_plane.lineart.crease_threshold = 0.0
ob_plane_002.location = (0.0, 100.0, 25.0)
ob_plane_002.rotation_euler = (1.571, 0.0, 0.0)
ob_plane_002.scale = (100.0, 25.0, 5.0)
ob_plane_002.lineart.crease_threshold = 0.0
ob_plane_003.location = (-100.0, 50.0, 25.0)
ob_plane_003.rotation_euler = (0.0, 1.571, 0.0)
ob_plane_003.scale = (25.0, 50.0, 10.0)
ob_plane_003.lineart.crease_threshold = 0.0
ob_grid_002.location = (0.0, 50.0, 50.0)
ob_grid_002.rotation_euler = (0.0, 3.142, 0.0)
ob_grid_002.scale = (2.0, 1.0, 1.0)
ob_grid_002.lineart.crease_threshold = 0.0
ob_plane_007.location = (100.0, 25.0, 25.0)
ob_plane_007.rotation_euler = (0.0, 1.571, 0.0)
ob_plane_007.scale = (25.0, -25.0, -1.0)
ob_plane_007.lineart.crease_threshold = 0.0
ob_stripe.location = (100.0, 25.0, 25.0)
ob_stripe.rotation_euler = (0.0, 1.571, 0.0)
ob_stripe.scale = (25.0, -25.0, -1.0)
ob_stripe.lineart.crease_threshold = 0.0
ob_forcefield.location = (100.0, 25.0, 25.0)
ob_forcefield.rotation_euler = (0.0, 1.571, 0.0)
ob_forcefield.scale = (25.0, -25.0, -1.0)
ob_forcefield.lineart.crease_threshold = 0.0
ob_grid.location = (0.0, 50.0, 0.0)
ob_grid.scale = (2.0, -1.0, 1.0)
ob_grid.lineart.crease_threshold = 0.0
ob_cube.location = (0.0, 4.0, 4.0)
ob_cube.scale = (100.0, -4.0, 4.0)
ob_cube.lineart.crease_threshold = 0.0
ob_plane_001.location = (0.0, 0.0, 10.0)
ob_plane_001.rotation_euler = (1.571, 1.571, 0.0)
ob_plane_001.scale = (10.0, 100.0, 5.0)
ob_plane_001.lineart.crease_threshold = 0.0
ob_plane_006.location = (0.0, 0.0, 10.0)
ob_plane_006.rotation_euler = (1.571, 1.571, 0.0)
ob_plane_006.scale = (10.0, 100.0, 5.0)
ob_plane_006.lineart.crease_threshold = 0.0

# ---- collection membership
scene.collection.objects.link(ob_plane_004)
scene.collection.objects.link(ob_plane_005)
scene.collection.objects.link(ob_plane)
scene.collection.objects.link(ob_plane_002)
scene.collection.objects.link(ob_plane_003)
scene.collection.objects.link(ob_grid_002)
scene.collection.objects.link(ob_plane_007)
scene.collection.objects.link(ob_stripe)
scene.collection.objects.link(ob_forcefield)
col_collection.objects.link(ob_grid)
col_collection.objects.link(ob_cube)
col_collection.objects.link(ob_plane_001)
col_collection.objects.link(ob_plane_006)

# ---- scene / render settings (as saved in the file)
scene.frame_start = 1; scene.frame_end = 250; scene.frame_set(80)
scene.render.engine = 'BLENDER_EEVEE_NEXT'
scene.cycles.use_denoising = False
scene.cycles.samples = 128
scene.cycles.sampling_pattern = 'TABULATED_SOBOL'
scene.cycles.use_adaptive_sampling = False
scene.cycles.use_light_tree = False
scene.view_settings.view_transform = 'Filmic'
bpy.context.view_layer.update()

# ---- added for rendering (the .blend has no active camera and no usable light): camera, sun
cam_auto = bpy.data.cameras.new('AutoCamera')
cam_auto.lens = 50.0
cam_auto.sensor_width = 36.0
cam_auto.clip_end = 4873.9
ob_auto_camera = bpy.data.objects.new('AutoCamera', cam_auto)
scene.collection.objects.link(ob_auto_camera)
ob_auto_camera.location = (288.034, -324.429, 247.129)
ob_auto_camera.rotation_euler = (1.09748, -7.21219e-08, 0.694738)
scene.camera = ob_auto_camera
light_auto_sun = bpy.data.lights.new('AutoSun', 'SUN')
light_auto_sun.energy = 3.0
light_auto_sun.angle = 0.0523599
ob_auto_sun = bpy.data.objects.new('AutoSun', light_auto_sun)
scene.collection.objects.link(ob_auto_sun)
ob_auto_sun.rotation_euler = (0.872665, 0.174533, 0.523599)
bpy.context.view_layer.update()
